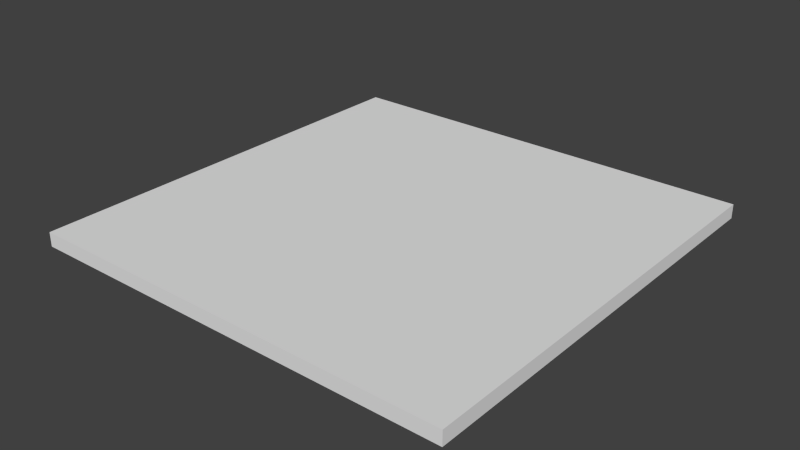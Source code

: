 # Source: path_TOP_LEFT.blend  (saved by Blender 2.74.0; exported with 4.5.12 LTS)
import bpy
from mathutils import Matrix  # noqa: F401  (used for matrix-valued properties, if any)

bpy.ops.wm.read_factory_settings(use_empty=True)
scene = bpy.context.scene
scene.name = 'Scene'

# ---- collections
col_collection_1 = bpy.data.collections.new('Collection 1'); scene.collection.children.link(col_collection_1)

# ---- materials (node trees are filled in below, after node groups)
mat_material = bpy.data.materials.new('Material')
mat_material.alpha_threshold = 0.0
mat_material.use_transparent_shadow = False
mat_material.roughness = 0.5
mat_material.line_color = (0.0, 0.0, 0.0, 1.0)

# ---- material node trees

# ---- world
world_world = bpy.data.worlds.new('World'); scene.world = world_world
world_world.color = (0.05088, 0.05088, 0.05088)
world_world.use_sun_shadow = False
world_world.sun_shadow_jitter_overblur = 0.0
world_world.cycles.sampling_method = 'MANUAL'
world_world.cycles.sample_map_resolution = 256

# ---- meshes
me_cube_027 = bpy.data.meshes.new('Cube.027')
me_cube_027.from_pydata([(0.5, 0.5, 0.01636), (0.5, -0.5, 0.01636), (-0.5, -0.5, 0.01636), (-0.5, 0.5, 0.01636), (0.5, 0.5, -0.01636), (0.5, -0.5, -0.01636), (-0.5, -0.5, -0.01636), (-0.5, 0.5, -0.01636)], [], [(0, 3, 2, 1), (0, 1, 5, 4), (1, 2, 6, 5), (2, 3, 7, 6), (4, 7, 3, 0), (4, 5, 6, 7)])
_uv = me_cube_027.uv_layers.new(name='UVMap')
_uv.uv.foreach_set('vector', [0.0, 0.5, -0.5, 0.5, -0.5, 1.192e-07, 0.0, 0.0, 0.5, 0.5002, 0.0, 0.5002, -2.384e-07, 0.4838, 0.5, 0.4838, 0.0, 0.5002, -0.5, 0.5002, -0.5, 0.4838, -4.768e-07, 0.4838, 1.192e-07, 0.5002, 0.5, 0.5002, 0.5, 0.4838, 2.384e-07, 0.4838, 2.384e-07, 0.4838, -0.5, 0.4838, -0.5, 0.5002, 0.0, 0.5002, 1.0, 1.192e-07, 1.0, 1.0, -4.768e-07, 1.0, 0.0, -3.576e-07])
me_cube_027.materials.append(mat_material)
me_cube_027.use_remesh_preserve_volume = False
me_cube_027.use_remesh_preserve_attributes = False
me_cube_027.use_mirror_vertex_groups = False
me_cube_027.update()

# ---- objects
ob_cube_027 = bpy.data.objects.new('Cube.027', me_cube_027)

# ---- transforms, parenting, visibility, modifiers, constraints
ob_cube_027.location = (0.0, 0.0, 0.0)
ob_cube_027.rotation_euler = (-0.0, -3.142, -1.571)
ob_cube_027.lock_rotations_4d = False
ob_cube_027.empty_display_type = 'ARROWS'
ob_cube_027.lineart.crease_threshold = 0.0

# ---- collection membership
col_collection_1.objects.link(ob_cube_027)

# ---- scene / render settings (as saved in the file)
scene.frame_start = 1; scene.frame_end = 250; scene.frame_set(0)
scene.render.engine = 'BLENDER_EEVEE_NEXT'
scene.render.resolution_percentage = 50
scene.render.dither_intensity = 0.0
scene.cycles.use_denoising = False
scene.cycles.samples = 10
scene.cycles.sampling_pattern = 'TABULATED_SOBOL'
scene.cycles.light_sampling_threshold = 0.0
scene.cycles.use_adaptive_sampling = False
scene.cycles.use_light_tree = False
scene.cycles.blur_glossy = 0.0
scene.cycles.pixel_filter_type = 'GAUSSIAN'
scene.cycles.sample_clamp_indirect = 0.0
scene.view_settings.view_transform = 'Standard'
bpy.context.view_layer.update()

# ---- added for rendering (the .blend has no active camera and no usable light): camera, sun
cam_auto = bpy.data.cameras.new('AutoCamera')
cam_auto.lens = 50.0
cam_auto.sensor_width = 36.0
cam_auto.clip_end = 1000.0
ob_auto_camera = bpy.data.objects.new('AutoCamera', cam_auto)
scene.collection.objects.link(ob_auto_camera)
ob_auto_camera.location = (1.30882, -1.57058, 1.04705)
ob_auto_camera.rotation_euler = (1.09748, -7.21219e-08, 0.694738)
scene.camera = ob_auto_camera
light_auto_sun = bpy.data.lights.new('AutoSun', 'SUN')
light_auto_sun.energy = 3.0
light_auto_sun.angle = 0.0523599
ob_auto_sun = bpy.data.objects.new('AutoSun', light_auto_sun)
scene.collection.objects.link(ob_auto_sun)
ob_auto_sun.rotation_euler = (0.872665, 0.174533, 0.523599)
bpy.context.view_layer.update()
